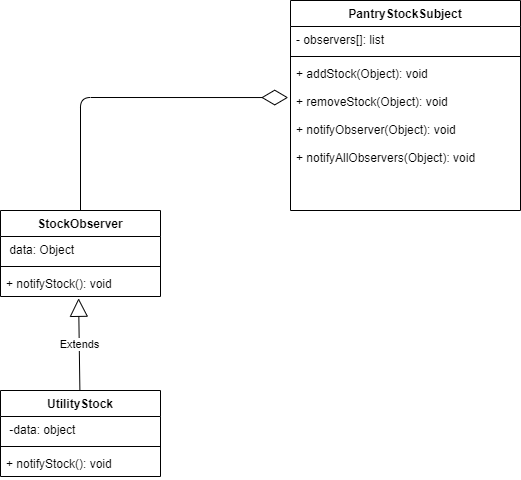

The diagram above was exported from draw.io. Its source (the exported page's mxGraphModel, read from the mxfile embedded in the PNG):
<mxGraphModel dx="1038" dy="548" grid="1" gridSize="10" guides="1" tooltips="1" connect="1" arrows="1" fold="1" page="1" pageScale="1" pageWidth="850" pageHeight="1100" math="0" shadow="0">
  <root>
    <mxCell id="0" />
    <mxCell id="1" parent="0" />
    <mxCell id="KjXu2SkVcNOL5n6o_3WH-1" value="PantryStockSubject" style="swimlane;fontStyle=1;align=center;verticalAlign=top;childLayout=stackLayout;horizontal=1;startSize=26;horizontalStack=0;resizeParent=1;resizeParentMax=0;resizeLast=0;collapsible=1;marginBottom=0;" vertex="1" parent="1">
      <mxGeometry x="490" y="550" width="230" height="210" as="geometry" />
    </mxCell>
    <mxCell id="KjXu2SkVcNOL5n6o_3WH-2" value="- observers[]: list" style="text;strokeColor=none;fillColor=none;align=left;verticalAlign=top;spacingLeft=4;spacingRight=4;overflow=hidden;rotatable=0;points=[[0,0.5],[1,0.5]];portConstraint=eastwest;" vertex="1" parent="KjXu2SkVcNOL5n6o_3WH-1">
      <mxGeometry y="26" width="230" height="26" as="geometry" />
    </mxCell>
    <mxCell id="KjXu2SkVcNOL5n6o_3WH-3" value="" style="line;strokeWidth=1;fillColor=none;align=left;verticalAlign=middle;spacingTop=-1;spacingLeft=3;spacingRight=3;rotatable=0;labelPosition=right;points=[];portConstraint=eastwest;" vertex="1" parent="KjXu2SkVcNOL5n6o_3WH-1">
      <mxGeometry y="52" width="230" height="8" as="geometry" />
    </mxCell>
    <mxCell id="KjXu2SkVcNOL5n6o_3WH-4" value="+ addStock(Object): void&#10;&#10;+ removeStock(Object): void&#10;&#10;+ notifyObserver(Object): void&#10;&#10;+ notifyAllObservers(Object): void" style="text;strokeColor=none;fillColor=none;align=left;verticalAlign=top;spacingLeft=4;spacingRight=4;overflow=hidden;rotatable=0;points=[[0,0.5],[1,0.5]];portConstraint=eastwest;" vertex="1" parent="KjXu2SkVcNOL5n6o_3WH-1">
      <mxGeometry y="60" width="230" height="150" as="geometry" />
    </mxCell>
    <mxCell id="KjXu2SkVcNOL5n6o_3WH-5" value="" style="endArrow=diamondThin;endFill=0;endSize=24;html=1;entryX=-0.01;entryY=0.247;entryDx=0;entryDy=0;entryPerimeter=0;" edge="1" parent="1" target="KjXu2SkVcNOL5n6o_3WH-4">
      <mxGeometry width="160" relative="1" as="geometry">
        <mxPoint x="280" y="760" as="sourcePoint" />
        <mxPoint x="500" y="780" as="targetPoint" />
        <Array as="points">
          <mxPoint x="280" y="647" />
        </Array>
      </mxGeometry>
    </mxCell>
    <mxCell id="KjXu2SkVcNOL5n6o_3WH-6" value="StockObserver" style="swimlane;fontStyle=1;align=center;verticalAlign=top;childLayout=stackLayout;horizontal=1;startSize=26;horizontalStack=0;resizeParent=1;resizeParentMax=0;resizeLast=0;collapsible=1;marginBottom=0;" vertex="1" parent="1">
      <mxGeometry x="200" y="760" width="160" height="86" as="geometry" />
    </mxCell>
    <mxCell id="KjXu2SkVcNOL5n6o_3WH-7" value=" data: Object" style="text;strokeColor=none;fillColor=none;align=left;verticalAlign=top;spacingLeft=4;spacingRight=4;overflow=hidden;rotatable=0;points=[[0,0.5],[1,0.5]];portConstraint=eastwest;" vertex="1" parent="KjXu2SkVcNOL5n6o_3WH-6">
      <mxGeometry y="26" width="160" height="26" as="geometry" />
    </mxCell>
    <mxCell id="KjXu2SkVcNOL5n6o_3WH-8" value="" style="line;strokeWidth=1;fillColor=none;align=left;verticalAlign=middle;spacingTop=-1;spacingLeft=3;spacingRight=3;rotatable=0;labelPosition=right;points=[];portConstraint=eastwest;" vertex="1" parent="KjXu2SkVcNOL5n6o_3WH-6">
      <mxGeometry y="52" width="160" height="8" as="geometry" />
    </mxCell>
    <mxCell id="KjXu2SkVcNOL5n6o_3WH-9" value="+ notifyStock(): void" style="text;strokeColor=none;fillColor=none;align=left;verticalAlign=top;spacingLeft=4;spacingRight=4;overflow=hidden;rotatable=0;points=[[0,0.5],[1,0.5]];portConstraint=eastwest;" vertex="1" parent="KjXu2SkVcNOL5n6o_3WH-6">
      <mxGeometry y="60" width="160" height="26" as="geometry" />
    </mxCell>
    <mxCell id="KjXu2SkVcNOL5n6o_3WH-15" value="UtilityStock" style="swimlane;fontStyle=1;align=center;verticalAlign=top;childLayout=stackLayout;horizontal=1;startSize=26;horizontalStack=0;resizeParent=1;resizeParentMax=0;resizeLast=0;collapsible=1;marginBottom=0;" vertex="1" parent="1">
      <mxGeometry x="200" y="940" width="160" height="86" as="geometry" />
    </mxCell>
    <mxCell id="KjXu2SkVcNOL5n6o_3WH-16" value=" -data: object" style="text;strokeColor=none;fillColor=none;align=left;verticalAlign=top;spacingLeft=4;spacingRight=4;overflow=hidden;rotatable=0;points=[[0,0.5],[1,0.5]];portConstraint=eastwest;" vertex="1" parent="KjXu2SkVcNOL5n6o_3WH-15">
      <mxGeometry y="26" width="160" height="26" as="geometry" />
    </mxCell>
    <mxCell id="KjXu2SkVcNOL5n6o_3WH-17" value="" style="line;strokeWidth=1;fillColor=none;align=left;verticalAlign=middle;spacingTop=-1;spacingLeft=3;spacingRight=3;rotatable=0;labelPosition=right;points=[];portConstraint=eastwest;" vertex="1" parent="KjXu2SkVcNOL5n6o_3WH-15">
      <mxGeometry y="52" width="160" height="8" as="geometry" />
    </mxCell>
    <mxCell id="KjXu2SkVcNOL5n6o_3WH-18" value="+ notifyStock(): void" style="text;strokeColor=none;fillColor=none;align=left;verticalAlign=top;spacingLeft=4;spacingRight=4;overflow=hidden;rotatable=0;points=[[0,0.5],[1,0.5]];portConstraint=eastwest;" vertex="1" parent="KjXu2SkVcNOL5n6o_3WH-15">
      <mxGeometry y="60" width="160" height="26" as="geometry" />
    </mxCell>
    <mxCell id="KjXu2SkVcNOL5n6o_3WH-10" value="Extends" style="endArrow=block;endSize=16;endFill=0;html=1;entryX=0.488;entryY=1.069;entryDx=0;entryDy=0;entryPerimeter=0;" edge="1" parent="1" source="KjXu2SkVcNOL5n6o_3WH-15" target="KjXu2SkVcNOL5n6o_3WH-9">
      <mxGeometry width="160" relative="1" as="geometry">
        <mxPoint x="180" y="920" as="sourcePoint" />
        <mxPoint x="250" y="846" as="targetPoint" />
      </mxGeometry>
    </mxCell>
  </root>
</mxGraphModel>